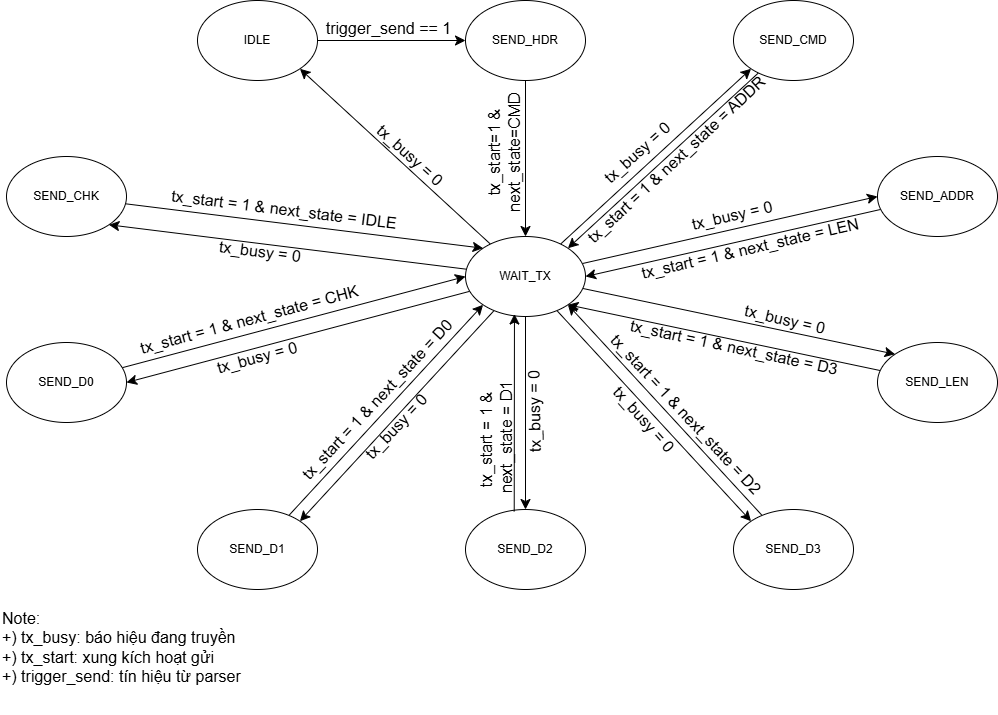

The diagram above was exported from draw.io. Its source (the exported page's mxGraphModel, read from the mxfile embedded in the PNG):
<mxGraphModel dx="1813" dy="801" grid="0" gridSize="10" guides="1" tooltips="1" connect="1" arrows="1" fold="1" page="0" pageScale="1" pageWidth="827" pageHeight="1169" math="0" shadow="0">
  <root>
    <mxCell id="0" />
    <mxCell id="1" parent="0" />
    <mxCell id="8qFtJBhYr-5UzgKSgQjh-3" edge="1" parent="1" source="8qFtJBhYr-5UzgKSgQjh-1" style="edgeStyle=none;curved=1;rounded=0;orthogonalLoop=1;jettySize=auto;html=1;fontSize=12;startSize=8;endSize=8;" target="8qFtJBhYr-5UzgKSgQjh-2" value="">
      <mxGeometry relative="1" as="geometry" />
    </mxCell>
    <mxCell id="8qFtJBhYr-5UzgKSgQjh-1" parent="1" style="ellipse;whiteSpace=wrap;html=1;" value="IDLE" vertex="1">
      <mxGeometry height="80" width="120" x="-138" y="48" as="geometry" />
    </mxCell>
    <mxCell id="RYRe-_MIM7H97D4e-ftf-16" edge="1" parent="1" source="8qFtJBhYr-5UzgKSgQjh-2" style="edgeStyle=none;curved=1;rounded=0;orthogonalLoop=1;jettySize=auto;html=1;entryX=0.5;entryY=0;entryDx=0;entryDy=0;fontSize=12;startSize=8;endSize=8;" target="8qFtJBhYr-5UzgKSgQjh-4">
      <mxGeometry relative="1" as="geometry" />
    </mxCell>
    <mxCell id="8qFtJBhYr-5UzgKSgQjh-2" parent="1" style="ellipse;whiteSpace=wrap;html=1;" value="SEND_HDR" vertex="1">
      <mxGeometry height="80" width="120" x="130" y="48" as="geometry" />
    </mxCell>
    <mxCell id="RYRe-_MIM7H97D4e-ftf-17" edge="1" parent="1" source="8qFtJBhYr-5UzgKSgQjh-4" style="edgeStyle=none;curved=1;rounded=0;orthogonalLoop=1;jettySize=auto;html=1;entryX=0;entryY=1;entryDx=0;entryDy=0;fontSize=12;startSize=8;endSize=8;" target="8qFtJBhYr-5UzgKSgQjh-6">
      <mxGeometry relative="1" as="geometry" />
    </mxCell>
    <mxCell id="RYRe-_MIM7H97D4e-ftf-19" edge="1" parent="1" source="8qFtJBhYr-5UzgKSgQjh-4" style="edgeStyle=none;curved=1;rounded=0;orthogonalLoop=1;jettySize=auto;html=1;entryX=0;entryY=0.5;entryDx=0;entryDy=0;fontSize=12;startSize=8;endSize=8;" target="8qFtJBhYr-5UzgKSgQjh-7">
      <mxGeometry relative="1" as="geometry" />
    </mxCell>
    <mxCell id="RYRe-_MIM7H97D4e-ftf-30" edge="1" parent="1" source="8qFtJBhYr-5UzgKSgQjh-4" style="edgeStyle=none;curved=1;rounded=0;orthogonalLoop=1;jettySize=auto;html=1;entryX=0;entryY=0;entryDx=0;entryDy=0;fontSize=12;startSize=8;endSize=8;" target="8qFtJBhYr-5UzgKSgQjh-8">
      <mxGeometry relative="1" as="geometry" />
    </mxCell>
    <mxCell id="RYRe-_MIM7H97D4e-ftf-37" edge="1" parent="1" source="8qFtJBhYr-5UzgKSgQjh-4" style="edgeStyle=none;curved=1;rounded=0;orthogonalLoop=1;jettySize=auto;html=1;entryX=0;entryY=0;entryDx=0;entryDy=0;fontSize=12;startSize=8;endSize=8;" target="8qFtJBhYr-5UzgKSgQjh-9">
      <mxGeometry relative="1" as="geometry" />
    </mxCell>
    <mxCell id="RYRe-_MIM7H97D4e-ftf-39" edge="1" parent="1" source="8qFtJBhYr-5UzgKSgQjh-4" style="edgeStyle=none;curved=1;rounded=0;orthogonalLoop=1;jettySize=auto;html=1;entryX=0.5;entryY=0;entryDx=0;entryDy=0;fontSize=12;startSize=8;endSize=8;" target="8qFtJBhYr-5UzgKSgQjh-10">
      <mxGeometry relative="1" as="geometry" />
    </mxCell>
    <mxCell id="RYRe-_MIM7H97D4e-ftf-41" edge="1" parent="1" source="8qFtJBhYr-5UzgKSgQjh-4" style="edgeStyle=none;curved=1;rounded=0;orthogonalLoop=1;jettySize=auto;html=1;entryX=1;entryY=0;entryDx=0;entryDy=0;fontSize=12;startSize=8;endSize=8;" target="8qFtJBhYr-5UzgKSgQjh-11">
      <mxGeometry relative="1" as="geometry" />
    </mxCell>
    <mxCell id="RYRe-_MIM7H97D4e-ftf-44" edge="1" parent="1" source="8qFtJBhYr-5UzgKSgQjh-4" style="edgeStyle=none;curved=1;rounded=0;orthogonalLoop=1;jettySize=auto;html=1;entryX=1;entryY=0.5;entryDx=0;entryDy=0;fontSize=12;startSize=8;endSize=8;" target="8qFtJBhYr-5UzgKSgQjh-12">
      <mxGeometry relative="1" as="geometry" />
    </mxCell>
    <mxCell id="RYRe-_MIM7H97D4e-ftf-46" edge="1" parent="1" source="8qFtJBhYr-5UzgKSgQjh-4" style="edgeStyle=none;curved=1;rounded=0;orthogonalLoop=1;jettySize=auto;html=1;entryX=1;entryY=1;entryDx=0;entryDy=0;fontSize=12;startSize=8;endSize=8;" target="8qFtJBhYr-5UzgKSgQjh-13">
      <mxGeometry relative="1" as="geometry" />
    </mxCell>
    <mxCell id="RYRe-_MIM7H97D4e-ftf-47" edge="1" parent="1" source="8qFtJBhYr-5UzgKSgQjh-4" style="edgeStyle=none;curved=1;rounded=0;orthogonalLoop=1;jettySize=auto;html=1;entryX=1;entryY=1;entryDx=0;entryDy=0;fontSize=12;startSize=8;endSize=8;" target="8qFtJBhYr-5UzgKSgQjh-1">
      <mxGeometry relative="1" as="geometry" />
    </mxCell>
    <mxCell id="8qFtJBhYr-5UzgKSgQjh-4" parent="1" style="ellipse;whiteSpace=wrap;html=1;" value="WAIT_TX" vertex="1">
      <mxGeometry height="80" width="120" x="130" y="284" as="geometry" />
    </mxCell>
    <mxCell id="RYRe-_MIM7H97D4e-ftf-18" edge="1" parent="1" source="8qFtJBhYr-5UzgKSgQjh-6" style="edgeStyle=none;curved=1;rounded=0;orthogonalLoop=1;jettySize=auto;html=1;entryX=1;entryY=0;entryDx=0;entryDy=0;fontSize=12;startSize=8;endSize=8;" target="8qFtJBhYr-5UzgKSgQjh-4">
      <mxGeometry relative="1" as="geometry" />
    </mxCell>
    <mxCell id="8qFtJBhYr-5UzgKSgQjh-6" parent="1" style="ellipse;whiteSpace=wrap;html=1;" value="SEND_CMD" vertex="1">
      <mxGeometry height="80" width="120" x="398" y="48" as="geometry" />
    </mxCell>
    <mxCell id="RYRe-_MIM7H97D4e-ftf-20" edge="1" parent="1" source="8qFtJBhYr-5UzgKSgQjh-7" style="edgeStyle=none;curved=1;rounded=0;orthogonalLoop=1;jettySize=auto;html=1;entryX=1;entryY=0.5;entryDx=0;entryDy=0;fontSize=12;startSize=8;endSize=8;" target="8qFtJBhYr-5UzgKSgQjh-4">
      <mxGeometry relative="1" as="geometry" />
    </mxCell>
    <mxCell id="8qFtJBhYr-5UzgKSgQjh-7" parent="1" style="ellipse;whiteSpace=wrap;html=1;" value="SEND_ADDR" vertex="1">
      <mxGeometry height="80" width="120" x="542" y="204" as="geometry" />
    </mxCell>
    <mxCell id="RYRe-_MIM7H97D4e-ftf-31" edge="1" parent="1" source="8qFtJBhYr-5UzgKSgQjh-8" style="edgeStyle=none;curved=1;rounded=0;orthogonalLoop=1;jettySize=auto;html=1;entryX=1;entryY=1;entryDx=0;entryDy=0;fontSize=12;startSize=8;endSize=8;" target="8qFtJBhYr-5UzgKSgQjh-4">
      <mxGeometry relative="1" as="geometry" />
    </mxCell>
    <mxCell id="8qFtJBhYr-5UzgKSgQjh-8" parent="1" style="ellipse;whiteSpace=wrap;html=1;" value="SEND_LEN" vertex="1">
      <mxGeometry height="80" width="120" x="542" y="390" as="geometry" />
    </mxCell>
    <mxCell id="RYRe-_MIM7H97D4e-ftf-38" edge="1" parent="1" source="8qFtJBhYr-5UzgKSgQjh-9" style="edgeStyle=none;curved=1;rounded=0;orthogonalLoop=1;jettySize=auto;html=1;entryX=1;entryY=1;entryDx=0;entryDy=0;fontSize=12;startSize=8;endSize=8;" target="8qFtJBhYr-5UzgKSgQjh-4">
      <mxGeometry relative="1" as="geometry" />
    </mxCell>
    <mxCell id="8qFtJBhYr-5UzgKSgQjh-9" parent="1" style="ellipse;whiteSpace=wrap;html=1;" value="SEND_D3" vertex="1">
      <mxGeometry height="80" width="120" x="398" y="557" as="geometry" />
    </mxCell>
    <mxCell id="8qFtJBhYr-5UzgKSgQjh-10" parent="1" style="ellipse;whiteSpace=wrap;html=1;" value="SEND_D2" vertex="1">
      <mxGeometry height="80" width="120" x="130" y="557" as="geometry" />
    </mxCell>
    <mxCell id="RYRe-_MIM7H97D4e-ftf-42" edge="1" parent="1" source="8qFtJBhYr-5UzgKSgQjh-11" style="edgeStyle=none;curved=1;rounded=0;orthogonalLoop=1;jettySize=auto;html=1;entryX=0;entryY=1;entryDx=0;entryDy=0;fontSize=12;startSize=8;endSize=8;" target="8qFtJBhYr-5UzgKSgQjh-4">
      <mxGeometry relative="1" as="geometry" />
    </mxCell>
    <mxCell id="8qFtJBhYr-5UzgKSgQjh-11" parent="1" style="ellipse;whiteSpace=wrap;html=1;" value="SEND_D1" vertex="1">
      <mxGeometry height="80" width="120" x="-138" y="557" as="geometry" />
    </mxCell>
    <mxCell id="RYRe-_MIM7H97D4e-ftf-43" edge="1" parent="1" source="8qFtJBhYr-5UzgKSgQjh-12" style="edgeStyle=none;curved=1;rounded=0;orthogonalLoop=1;jettySize=auto;html=1;entryX=0;entryY=0.5;entryDx=0;entryDy=0;fontSize=12;startSize=8;endSize=8;" target="8qFtJBhYr-5UzgKSgQjh-4">
      <mxGeometry relative="1" as="geometry" />
    </mxCell>
    <mxCell id="8qFtJBhYr-5UzgKSgQjh-12" parent="1" style="ellipse;whiteSpace=wrap;html=1;" value="SEND_D0" vertex="1">
      <mxGeometry height="80" width="120" x="-329" y="390" as="geometry" />
    </mxCell>
    <mxCell id="RYRe-_MIM7H97D4e-ftf-45" edge="1" parent="1" source="8qFtJBhYr-5UzgKSgQjh-13" style="edgeStyle=none;curved=1;rounded=0;orthogonalLoop=1;jettySize=auto;html=1;entryX=0;entryY=0;entryDx=0;entryDy=0;fontSize=12;startSize=8;endSize=8;" target="8qFtJBhYr-5UzgKSgQjh-4">
      <mxGeometry relative="1" as="geometry" />
    </mxCell>
    <mxCell id="8qFtJBhYr-5UzgKSgQjh-13" parent="1" style="ellipse;whiteSpace=wrap;html=1;" value="SEND_CHK" vertex="1">
      <mxGeometry height="80" width="120" x="-329" y="204" as="geometry" />
    </mxCell>
    <mxCell id="RYRe-_MIM7H97D4e-ftf-2" parent="1" style="text;html=1;whiteSpace=wrap;strokeColor=none;fillColor=none;align=center;verticalAlign=middle;rounded=0;fontSize=16;rotation=-90;" value="tx_start=1 &amp;amp; next_state=CMD" vertex="1">
      <mxGeometry height="30" width="116" x="111" y="185" as="geometry" />
    </mxCell>
    <mxCell id="RYRe-_MIM7H97D4e-ftf-40" edge="1" parent="1" source="8qFtJBhYr-5UzgKSgQjh-10" style="edgeStyle=none;curved=1;rounded=0;orthogonalLoop=1;jettySize=auto;html=1;entryX=0.408;entryY=0.969;entryDx=0;entryDy=0;entryPerimeter=0;fontSize=12;startSize=8;endSize=8;exitX=0.406;exitY=0.024;exitDx=0;exitDy=0;exitPerimeter=0;" target="8qFtJBhYr-5UzgKSgQjh-4">
      <mxGeometry relative="1" as="geometry">
        <mxPoint x="179" y="555" as="sourcePoint" />
      </mxGeometry>
    </mxCell>
    <mxCell id="RYRe-_MIM7H97D4e-ftf-49" parent="1" style="text;html=1;whiteSpace=wrap;strokeColor=none;fillColor=none;align=center;verticalAlign=middle;rounded=0;fontSize=16;rotation=7;" value="tx_start = 1 &amp;amp; next_state = IDLE" vertex="1">
      <mxGeometry height="30" width="238" x="-170" y="242" as="geometry" />
    </mxCell>
    <mxCell id="RYRe-_MIM7H97D4e-ftf-54" parent="1" style="text;html=1;whiteSpace=wrap;strokeColor=none;fillColor=none;align=center;verticalAlign=middle;rounded=0;fontSize=16;rotation=-43;" value="tx_start = 1 &amp;amp; next_state = ADDR" vertex="1">
      <mxGeometry height="30" width="238" x="222.00103219639453" y="192.0006441398324" as="geometry" />
    </mxCell>
    <mxCell id="RYRe-_MIM7H97D4e-ftf-55" parent="1" style="text;html=1;whiteSpace=wrap;strokeColor=none;fillColor=none;align=center;verticalAlign=middle;rounded=0;fontSize=16;rotation=-13;" value="tx_start = 1 &amp;amp; next_state = LEN" vertex="1">
      <mxGeometry height="30" width="238" x="296.00103219639453" y="281.0006441398324" as="geometry" />
    </mxCell>
    <mxCell id="RYRe-_MIM7H97D4e-ftf-56" parent="1" style="text;html=1;whiteSpace=wrap;strokeColor=none;fillColor=none;align=center;verticalAlign=middle;rounded=0;fontSize=16;rotation=12;" value="tx_start = 1 &amp;amp; next_state = D3" vertex="1">
      <mxGeometry height="30" width="238" x="280.00103219639453" y="380.0006441398324" as="geometry" />
    </mxCell>
    <mxCell id="RYRe-_MIM7H97D4e-ftf-57" parent="1" style="text;html=1;whiteSpace=wrap;strokeColor=none;fillColor=none;align=center;verticalAlign=middle;rounded=0;fontSize=16;rotation=47;" value="tx_start = 1 &amp;amp; next_state = D2" vertex="1">
      <mxGeometry height="30" width="238" x="232.00103219639453" y="447.0006441398324" as="geometry" />
    </mxCell>
    <mxCell id="RYRe-_MIM7H97D4e-ftf-58" parent="1" style="text;html=1;whiteSpace=wrap;strokeColor=none;fillColor=none;align=center;verticalAlign=middle;rounded=0;fontSize=16;rotation=-90;" value="tx_start = 1 &amp;amp;&amp;nbsp;&lt;div&gt;next_state = D1&lt;/div&gt;" vertex="1">
      <mxGeometry height="30" width="238" x="42.00103219639453" y="470.0006441398324" as="geometry" />
    </mxCell>
    <mxCell id="RYRe-_MIM7H97D4e-ftf-59" parent="1" style="text;html=1;whiteSpace=wrap;strokeColor=none;fillColor=none;align=center;verticalAlign=middle;rounded=0;fontSize=16;rotation=-47;" value="tx_start = 1 &amp;amp; next_state = D0" vertex="1">
      <mxGeometry height="30" width="238" x="-76.99896780360547" y="432.0006441398324" as="geometry" />
    </mxCell>
    <mxCell id="RYRe-_MIM7H97D4e-ftf-60" parent="1" style="text;html=1;whiteSpace=wrap;strokeColor=none;fillColor=none;align=center;verticalAlign=middle;rounded=0;fontSize=16;rotation=-15;" value="tx_start = 1 &amp;amp; next_state = CHK" vertex="1">
      <mxGeometry height="30" width="238" x="-204.99896780360547" y="352.0006441398324" as="geometry" />
    </mxCell>
    <mxCell id="RYRe-_MIM7H97D4e-ftf-61" parent="1" style="text;html=1;whiteSpace=wrap;strokeColor=none;fillColor=none;align=center;verticalAlign=middle;rounded=0;fontSize=16;rotation=-15;" value="tx_busy = 0" vertex="1">
      <mxGeometry height="30" width="110" x="-133" y="390" as="geometry" />
    </mxCell>
    <mxCell id="RYRe-_MIM7H97D4e-ftf-62" parent="1" style="text;html=1;whiteSpace=wrap;strokeColor=none;fillColor=none;align=center;verticalAlign=middle;rounded=0;fontSize=16;rotation=7;" value="tx_busy = 0" vertex="1">
      <mxGeometry height="30" width="110" x="-130.00179387756344" y="284.0039348749747" as="geometry" />
    </mxCell>
    <mxCell id="RYRe-_MIM7H97D4e-ftf-63" parent="1" style="text;html=1;whiteSpace=wrap;strokeColor=none;fillColor=none;align=center;verticalAlign=middle;rounded=0;fontSize=16;rotation=42;" value="tx_busy = 0" vertex="1">
      <mxGeometry height="30" width="110" x="19.998206122436578" y="188.00393487497465" as="geometry" />
    </mxCell>
    <mxCell id="RYRe-_MIM7H97D4e-ftf-64" parent="1" style="text;html=1;whiteSpace=wrap;strokeColor=none;fillColor=none;align=center;verticalAlign=middle;rounded=0;fontSize=16;rotation=-42;" value="tx_busy = 0" vertex="1">
      <mxGeometry height="30" width="110" x="246.9982061224366" y="185.00393487497465" as="geometry" />
    </mxCell>
    <mxCell id="RYRe-_MIM7H97D4e-ftf-65" parent="1" style="text;html=1;whiteSpace=wrap;strokeColor=none;fillColor=none;align=center;verticalAlign=middle;rounded=0;fontSize=16;rotation=-13;" value="tx_busy = 0" vertex="1">
      <mxGeometry height="30" width="110" x="341.9982061224366" y="248.00393487497465" as="geometry" />
    </mxCell>
    <mxCell id="RYRe-_MIM7H97D4e-ftf-66" parent="1" style="text;html=1;whiteSpace=wrap;strokeColor=none;fillColor=none;align=center;verticalAlign=middle;rounded=0;fontSize=16;rotation=13;" value="tx_busy = 0" vertex="1">
      <mxGeometry height="30" width="110" x="394.9982061224366" y="352.0039348749747" as="geometry" />
    </mxCell>
    <mxCell id="RYRe-_MIM7H97D4e-ftf-67" parent="1" style="text;html=1;whiteSpace=wrap;strokeColor=none;fillColor=none;align=center;verticalAlign=middle;rounded=0;fontSize=16;rotation=48;" value="tx_busy = 0" vertex="1">
      <mxGeometry height="30" width="110" x="253.9982061224366" y="452.0039348749747" as="geometry" />
    </mxCell>
    <mxCell id="RYRe-_MIM7H97D4e-ftf-68" parent="1" style="text;html=1;whiteSpace=wrap;strokeColor=none;fillColor=none;align=center;verticalAlign=middle;rounded=0;fontSize=16;rotation=-91;" value="tx_busy = 0" vertex="1">
      <mxGeometry height="30" width="110" x="143.9982061224366" y="444.0039348749746" as="geometry" />
    </mxCell>
    <mxCell id="RYRe-_MIM7H97D4e-ftf-69" parent="1" style="text;html=1;whiteSpace=wrap;strokeColor=none;fillColor=none;align=center;verticalAlign=middle;rounded=0;fontSize=16;rotation=-47;" value="tx_busy = 0" vertex="1">
      <mxGeometry height="30" width="110" x="5.998206122436571" y="459.0039348749747" as="geometry" />
    </mxCell>
    <mxCell id="RYRe-_MIM7H97D4e-ftf-70" parent="1" style="text;html=1;whiteSpace=wrap;strokeColor=none;fillColor=none;align=center;verticalAlign=middle;rounded=0;fontSize=16;" value="trigger_send == 1" vertex="1">
      <mxGeometry height="30" width="143" x="-18" y="61" as="geometry" />
    </mxCell>
    <mxCell id="mLLVmtP22iKufQN-0Lhw-1" parent="1" style="text;html=1;whiteSpace=wrap;strokeColor=none;fillColor=none;align=left;verticalAlign=middle;rounded=0;fontSize=16;" value="Note:&lt;div&gt;+) tx_busy: báo hiệu đang truyền&lt;/div&gt;&lt;div&gt;+) tx_start: xung kích hoạt gửi&lt;/div&gt;&lt;div&gt;+) trigger_send: tín hiệu từ parser&lt;/div&gt;" vertex="1">
      <mxGeometry height="134" width="363" x="-335" y="628" as="geometry" />
    </mxCell>
  </root>
</mxGraphModel>